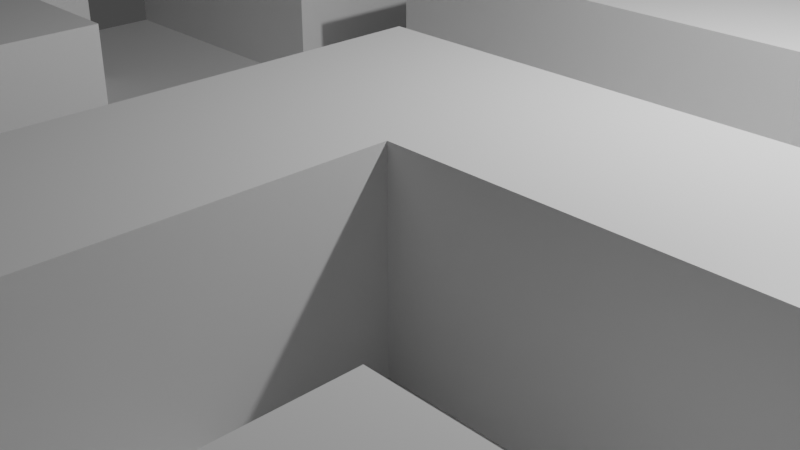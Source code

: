 # Source: tile.blend  (saved by Blender 2.91.10; exported with 4.5.12 LTS)
import bpy
from mathutils import Matrix  # noqa: F401  (used for matrix-valued properties, if any)

bpy.ops.wm.read_factory_settings(use_empty=True)
scene = bpy.context.scene
scene.name = 'Scene'

# ---- collections
col_collection = bpy.data.collections.new('Collection'); scene.collection.children.link(col_collection)

# ---- materials (node trees are filled in below, after node groups)
mat_material = bpy.data.materials.new('Material')
mat_material.alpha_threshold = 0.0
mat_material.use_transparent_shadow = False
mat_material.line_color = (0.0, 0.0, 0.0, 1.0)

# ---- material node trees
mat_material.use_nodes = True; mat_material.node_tree.nodes.clear()
_N = mat_material.node_tree.nodes; _L = mat_material.node_tree.links
n0 = _N.new('ShaderNodeOutputMaterial'); n0.name = 'Material Output'; n0.location = (300, 300)
n1 = _N.new('ShaderNodeBsdfPrincipled'); n1.name = 'Principled BSDF'; n1.location = (10, 300)
n1.distribution = 'GGX'
n1.subsurface_method = 'BURLEY'
n1.inputs[2].default_value = 0.4
n1.inputs[3].default_value = 1.45
n1.inputs[27].default_value = (0.0, 0.0, 0.0, 1.0)
n1.inputs[28].default_value = 1.0
_L.new(n1.outputs[0], n0.inputs[0])
n0.is_active_output = True

# ---- world
world_world = bpy.data.worlds.new('World'); scene.world = world_world
world_world.use_nodes = True; world_world.node_tree.nodes.clear()
_N = world_world.node_tree.nodes; _L = world_world.node_tree.links
n0 = _N.new('ShaderNodeOutputWorld'); n0.name = 'World Output'; n0.location = (300, 300)
n1 = _N.new('ShaderNodeBackground'); n1.name = 'Background'; n1.location = (10, 300)
n1.inputs[0].default_value = (0.05088, 0.05088, 0.05088, 1.0)
_L.new(n1.outputs[0], n0.inputs[0])
n0.is_active_output = True
world_world.color = (0.05088, 0.05088, 0.05088)
world_world.use_sun_shadow = False
world_world.sun_shadow_jitter_overblur = 0.0

# ---- cameras
cam_camera = bpy.data.cameras.new('Camera')
cam_camera.clip_end = 100.0
cam_camera.ortho_scale = 7.314

# ---- lights
light_light = bpy.data.lights.new('Light', 'POINT')
light_light.transmission_factor = 0.0
light_light.energy = 1000.0
light_light.shadow_soft_size = 0.1
light_light.shadow_maximum_resolution = 0.006
light_light.use_absolute_resolution = True

# ---- meshes
me_plane_002 = bpy.data.meshes.new('Plane.002')
me_plane_002.from_pydata([(-1.0, -1.0, 0.0), (1.0, -1.0, 0.0), (-1.0, 1.0, 0.0), (1.0, 1.0, 0.0), (-1.0, 0.75, 0.0), (-1.0, 0.5, 0.0), (-1.0, 0.25, 0.0), (-1.0, 0.0, 0.0), (-1.0, -0.25, 0.0), (-1.0, -0.5, 0.0), (-1.0, -0.75, 0.0), (-0.75, -1.0, 0.0), (-0.5, -1.0, 0.0), (-0.25, -1.0, 0.0), (0.0, -1.0, 0.0), (0.25, -1.0, 0.0), (0.5, -1.0, 0.0), (0.75, -1.0, 0.0), (1.0, -0.75, 0.0), (1.0, -0.5, 0.0), (1.0, -0.25, 0.0), (1.0, 0.0, 0.0), (1.0, 0.25, 0.0), (1.0, 0.5, 0.0), (1.0, 0.75, 0.0), (0.75, 1.0, 0.0), (0.5, 1.0, 0.0), (0.25, 1.0, 0.0), (0.0, 1.0, 0.0), (-0.25, 1.0, 0.0), (-0.5, 1.0, 0.0), (-0.75, 1.0, 0.0), (-0.75, -0.75, 0.0), (-0.75, -0.5, 0.0), (-0.75, -0.25, 0.0), (-0.75, 0.0, 0.0), (-0.75, 0.25, 0.0), (-0.75, 0.5, 0.0), (-0.75, 0.75, 0.0), (-0.5, -0.75, 0.0), (-0.5, -0.5, 0.0), (-0.5, -0.25, 0.0), (-0.5, 0.0, 0.0), (-0.5, 0.25, 0.0), (-0.5, 0.5, 0.0), (-0.5, 0.75, 0.0), (-0.25, -0.75, 0.0), (-0.25, -0.5, 0.0), (-0.25, -0.25, 0.0), (-0.25, 0.0, 0.0), (-0.25, 0.25, 0.0), (-0.25, 0.5, 0.0), (-0.25, 0.75, 0.0), (0.0, -0.75, 0.0), (0.0, -0.5, 0.0), (0.0, -0.25, 0.0), (0.0, 0.0, 0.0), (0.0, 0.25, 0.0), (0.0, 0.5, 0.0), (0.0, 0.75, 0.0), (0.25, -0.75, 0.0), (0.25, -0.5, 0.0), (0.25, -0.25, 0.0), (0.25, 0.0, 0.0), (0.25, 0.25, 0.0), (0.25, 0.5, 0.0), (0.25, 0.75, 0.0), (0.5, -0.75, 0.0), (0.5, -0.5, 0.0), (0.5, -0.25, 0.0), (0.5, 0.0, 0.0), (0.5, 0.25, 0.0), (0.5, 0.5, 0.0), (0.5, 0.75, 0.0), (0.75, -0.5, 0.0), (0.75, -0.25, 0.0), (0.75, 0.0, 0.0), (0.75, 0.25, 0.0), (0.75, 0.5, 0.0), (0.75, 0.75, 0.0), (-1.0, -0.875, 0.0), (0.875, -1.0, 0.0), (1.0, 0.875, 0.0), (-0.875, 1.0, 0.0), (-1.0, 0.875, 0.0), (-1.0, 0.625, 0.0), (-1.0, 0.375, 0.0), (-1.0, 0.125, 0.0), (-1.0, -0.125, 0.0), (-1.0, -0.375, 0.0), (-1.0, -0.625, 0.0), (-0.875, -1.0, 0.0), (-0.625, -1.0, 0.0), (-0.375, -1.0, 0.0), (-0.125, -1.0, 0.0), (0.125, -1.0, 0.0), (0.375, -1.0, 0.0), (0.625, -1.0, 0.0), (1.0, -0.875, 0.0), (1.0, -0.625, 0.0), (1.0, -0.375, 0.0), (1.0, -0.125, 0.0), (1.0, 0.125, 0.0), (1.0, 0.375, 0.0), (1.0, 0.625, 0.0), (0.875, 1.0, 0.0), (0.625, 1.0, 0.0), (0.375, 1.0, 0.0), (0.125, 1.0, 0.0), (-0.125, 1.0, 0.0), (-0.375, 1.0, 0.0), (-0.625, 1.0, 0.0), (-0.75, 0.875, 0.0), (-0.75, -0.625, 0.0), (-0.75, -0.125, 0.0), (-0.75, 0.125, 0.0), (-0.75, 0.625, 0.0), (-0.5, 0.875, 0.0), (-0.5, -0.625, 0.0), (-0.5, -0.125, 0.0), (-0.5, 0.125, 0.0), (-0.5, 0.375, 0.0), (-0.5, 0.625, 0.0), (-0.25, 0.875, 0.0), (-0.25, -0.875, 0.0), (-0.25, -0.625, 0.0), (-0.25, -0.375, 0.0), (-0.25, -0.125, 0.0), (-0.25, 0.125, 0.0), (-0.25, 0.375, 0.0), (-0.25, 0.625, 0.0), (0.0, 0.875, 0.0), (0.0, -0.875, 0.0), (0.0, -0.625, 0.0), (0.0, -0.375, 0.0), (0.0, -0.125, 0.0), (0.0, 0.125, 0.0), (0.0, 0.625, 0.0), (0.25, 0.875, 0.0), (0.25, -0.875, 0.0), (0.25, -0.625, 0.0), (0.25, -0.375, 0.0), (0.25, 0.125, 0.0), (0.25, 0.625, 0.0), (0.5, -0.875, 0.0), (0.5, -0.625, 0.0), (0.5, -0.375, 0.0), (0.5, 0.125, 0.0), (0.5, 0.375, 0.0), (0.5, 0.625, 0.0), (0.75, 0.875, 0.0), (0.75, -0.375, 0.0), (0.75, 0.125, 0.0), (0.75, 0.625, 0.0), (-0.875, -0.75, 0.0), (-0.875, -0.5, 0.0), (-0.875, 0.0, 0.0), (-0.875, 0.25, 0.0), (-0.875, 0.5, 0.0), (-0.875, 0.75, 0.0), (-0.625, -0.75, 0.0), (-0.625, -0.5, 0.0), (-0.625, -0.25, 0.0), (-0.625, 0.0, 0.0), (-0.625, 0.25, 0.0), (-0.375, -0.75, 0.0), (-0.375, -0.5, 0.0), (-0.375, -0.25, 0.0), (-0.375, 0.0, 0.0), (-0.375, 0.25, 0.0), (-0.375, 0.5, 0.0), (-0.375, 0.75, 0.0), (-0.125, -0.75, 0.0), (-0.125, -0.5, 0.0), (-0.125, -0.25, 0.0), (-0.125, 0.0, 0.0), (-0.125, 0.25, 0.0), (0.125, -0.75, 0.0), (0.125, 0.0, 0.0), (0.125, 0.25, 0.0), (0.125, 0.5, 0.0), (0.125, 0.75, 0.0), (0.375, -0.75, 0.0), (0.375, -0.5, 0.0), (0.375, -0.25, 0.0), (0.375, 0.0, 0.0), (0.375, 0.25, 0.0), (0.375, 0.5, 0.0), (0.375, 0.75, 0.0), (0.625, -0.5, 0.0), (0.625, -0.25, 0.0), (0.625, 0.0, 0.0), (0.625, 0.25, 0.0), (0.625, 0.5, 0.0), (0.625, 0.75, 0.0), (0.875, -0.5, 0.0), (0.875, -0.25, 0.0), (0.875, 0.0, 0.0), (0.875, 0.25, 0.0), (0.875, 0.5, 0.0), (0.875, 0.75, 0.0), (0.875, 0.625, 0.0), (0.875, 0.125, 0.0), (0.875, -0.375, 0.0), (0.625, 0.625, 0.0), (0.625, 0.375, 0.0), (0.625, 0.125, 0.0), (0.625, -0.375, 0.0), (0.375, 0.625, 0.0), (0.375, 0.375, 0.0), (0.375, 0.125, 0.0), (0.375, -0.375, 0.0), (0.375, -0.625, 0.0), (0.375, -0.875, 0.0), (0.125, 0.625, 0.0), (0.125, 0.125, 0.0), (0.125, -0.875, 0.0), (-0.125, 0.125, 0.0), (-0.125, -0.125, 0.0), (-0.125, -0.375, 0.0), (-0.125, -0.625, 0.0), (-0.125, -0.875, 0.0), (-0.375, 0.625, 0.0), (-0.375, 0.375, 0.0), (-0.375, 0.125, 0.0), (-0.375, -0.125, 0.0), (-0.375, -0.625, 0.0), (-0.625, 0.125, 0.0), (-0.625, -0.125, 0.0), (-0.625, -0.625, 0.0), (-0.875, 0.625, 0.0), (-0.875, 0.125, 0.0), (-0.875, -0.625, 0.0), (0.125, 0.875, 0.0), (-0.375, 0.875, 0.0), (-0.875, 0.875, 0.0), (0.875, 0.875, 0.0), (0.6839, 0.4343, -0.5387), (0.675, 0.5229, -0.5263), (0.6882, 0.5603, -0.535), (0.5475, 0.3551, -0.4311), (-1.0, -0.875, 0.25), (-1.0, -1.0, 0.25), (0.875, -1.0, 0.25), (1.0, -1.0, 0.25), (-1.0, 0.375, 0.25), (-1.0, 0.25, 0.25), (-1.0, -0.125, 0.25), (-1.0, -0.25, 0.25), (-1.0, -0.375, 0.25), (-1.0, -0.5, 0.25), (-0.875, -1.0, 0.25), (-0.75, -1.0, 0.25), (-0.625, -1.0, 0.25), (-0.5, -1.0, 0.25), (-0.375, -1.0, 0.25), (-0.25, -1.0, 0.25), (0.625, -1.0, 0.25), (0.75, -1.0, 0.25), (1.0, -0.875, 0.25), (1.0, -0.75, 0.25), (1.0, -0.625, 0.25), (1.0, -0.5, 0.25), (1.0, -0.125, 0.25), (1.0, 0.0, 0.25), (1.0, 0.375, 0.25), (1.0, 0.5, 0.25), (0.625, 1.0, 0.25), (0.5, 1.0, 0.25), (0.375, 1.0, 0.25), (0.25, 1.0, 0.25), (-0.125, 1.0, 0.25), (-0.25, 1.0, 0.25), (-0.625, 1.0, 0.25), (-0.75, 1.0, 0.25), (-0.75, 0.875, 0.25), (-0.75, -0.875, 0.25), (-0.75, -0.75, 0.25), (-0.75, -0.375, 0.25), (-0.75, -0.25, 0.25), (-0.75, -0.125, 0.25), (-0.75, 0.0, 0.25), (-0.75, 0.375, 0.25), (-0.75, 0.5, 0.25), (-0.75, 0.625, 0.25), (-0.75, 0.75, 0.25), (-0.5, 0.875, 0.25), (-0.5, 1.0, 0.25), (-0.5, -0.875, 0.25), (-0.5, -0.75, 0.25), (-0.5, -0.375, 0.25), (-0.5, -0.25, 0.25), (-0.5, 0.375, 0.25), (-0.5, 0.5, 0.25), (-0.5, 0.625, 0.25), (-0.5, 0.75, 0.25), (-0.25, 0.875, 0.25), (-0.25, -0.875, 0.25), (-0.25, -0.75, 0.25), (-0.25, -0.375, 0.25), (-0.25, -0.25, 0.25), (-0.25, 0.375, 0.25), (-0.25, 0.5, 0.25), (-0.25, 0.625, 0.25), (-0.25, 0.75, 0.25), (0.0, 0.875, 0.25), (0.0, 1.0, 0.25), (0.0, -0.625, 0.25), (0.0, -0.5, 0.25), (0.0, -0.375, 0.25), (0.0, -0.25, 0.25), (0.0, -0.125, 0.25), (0.0, 0.0, 0.25), (0.0, 0.375, 0.25), (0.0, 0.5, 0.25), (0.0, 0.625, 0.25), (0.0, 0.75, 0.25), (0.25, 0.875, 0.25), (0.25, -0.625, 0.25), (0.25, -0.5, 0.25), (0.25, -0.375, 0.25), (0.25, -0.25, 0.25), (0.25, -0.125, 0.25), (0.25, 0.0, 0.25), (0.25, 0.375, 0.25), (0.25, 0.5, 0.25), (0.5, 0.875, 0.25), (0.5, -0.875, 0.25), (0.5, -0.75, 0.25), (0.5, -0.625, 0.25), (0.5, -0.5, 0.25), (0.5, -0.125, 0.25), (0.5, 0.0, 0.25), (0.75, 0.875, 0.25), (0.75, 1.0, 0.25), (0.75, -0.875, 0.25), (0.75, -0.75, 0.25), (0.75, -0.625, 0.25), (0.75, -0.5, 0.25), (0.75, -0.125, 0.25), (0.75, 0.0, 0.25), (0.75, 0.375, 0.25), (0.75, 0.5, 0.25), (-0.875, -0.75, 0.25), (-1.0, -0.75, 0.25), (-0.875, -0.5, 0.25), (-0.875, -0.25, 0.25), (-0.875, 0.0, 0.25), (-1.0, 0.0, 0.25), (-0.875, 0.25, 0.25), (-0.875, 0.5, 0.25), (-1.0, 0.5, 0.25), (-0.625, -0.75, 0.25), (-0.625, -0.5, 0.25), (-0.75, -0.5, 0.25), (-0.625, -0.25, 0.25), (-0.625, 0.25, 0.25), (-0.75, 0.25, 0.25), (-0.625, 0.5, 0.25), (-0.625, 0.75, 0.25), (-0.375, -0.75, 0.25), (-0.375, -0.5, 0.25), (-0.5, -0.5, 0.25), (-0.375, -0.25, 0.25), (-0.125, 0.25, 0.25), (-0.25, 0.25, 0.25), (-0.125, 0.5, 0.25), (-0.125, 0.75, 0.25), (0.125, -0.75, 0.25), (0.0, -0.75, 0.25), (0.125, -0.5, 0.25), (0.125, -0.25, 0.25), (0.125, 0.0, 0.25), (0.125, 0.25, 0.25), (0.0, 0.25, 0.25), (0.125, 0.5, 0.25), (0.375, -0.25, 0.25), (0.375, 0.0, 0.25), (0.375, 0.25, 0.25), (0.25, 0.25, 0.25), (0.375, 0.5, 0.25), (0.375, 0.75, 0.25), (0.25, 0.75, 0.25), (0.625, -0.75, 0.25), (0.625, -0.5, 0.25), (0.625, -0.25, 0.25), (0.5, -0.25, 0.25), (0.625, 0.0, 0.25), (0.625, 0.75, 0.25), (0.5, 0.75, 0.25), (0.875, -0.75, 0.25), (0.875, -0.5, 0.25), (0.875, -0.25, 0.25), (0.75, -0.25, 0.25), (0.875, 0.0, 0.25), (0.875, 0.25, 0.25), (0.75, 0.25, 0.25), (0.875, 0.5, 0.25), (0.5, -1.0, 0.25), (1.0, -0.25, 0.25), (1.0, 0.25, 0.25), (-0.5, 0.25, 0.25), (-0.25, -0.5, 0.25), (0.25, -0.75, 0.25), (0.75, 0.75, 0.25), (0.625, 0.25, 0.25), (0.625, 0.5, 0.25), (0.875, 0.375, 0.25), (0.875, -0.125, 0.25), (0.875, -0.625, 0.25), (0.875, -0.875, 0.25), (0.625, 0.375, 0.25), (0.625, -0.125, 0.25), (0.625, -0.625, 0.25), (0.625, -0.875, 0.25), (0.375, 0.375, 0.25), (0.375, -0.125, 0.25), (0.125, 0.375, 0.25), (0.125, -0.125, 0.25), (0.125, -0.375, 0.25), (0.125, -0.625, 0.25), (-0.125, 0.625, 0.25), (-0.125, 0.375, 0.25), (-0.375, -0.375, 0.25), (-0.375, -0.875, 0.25), (-0.625, 0.625, 0.25), (-0.625, 0.375, 0.25), (-0.625, -0.375, 0.25), (-0.625, -0.875, 0.25), (-0.875, 0.375, 0.25), (-0.875, -0.125, 0.25), (-0.875, -0.375, 0.25), (-0.875, -0.875, 0.25), (0.625, 0.875, 0.25), (0.375, 0.875, 0.25), (-0.125, 0.875, 0.25), (-0.625, 0.875, 0.25)], [], [(236, 82, 3, 105), (235, 112, 31, 83), (112, 38, 285, 275), (234, 123, 29, 110), (67, 144, 327, 328), (233, 138, 27, 108), (101, 21, 264, 263), (192, 77, 396, 405), (30, 111, 273, 287), (232, 113, 33, 155), (76, 191, 387, 340), (99, 19, 262, 261), (231, 115, 36, 157), (190, 75, 393, 385), (230, 116, 38, 159), (28, 109, 271, 306), (229, 118, 40, 161), (79, 150, 333, 404), (228, 119, 42, 163), (227, 120, 43, 164), (180, 58, 314, 375), (98, 18, 260, 259), (74, 189, 384, 338), (226, 125, 47, 166), (57, 179, 373, 374), (225, 127, 49, 168), (224, 128, 50, 169), (223, 129, 51, 170), (222, 130, 52, 171), (221, 132, 53, 172), (220, 133, 54, 173), (219, 134, 55, 174), (218, 135, 56, 175), (217, 136, 57, 176), (97, 17, 258, 257), (26, 107, 269, 268), (216, 139, 60, 177), (178, 56, 312, 372), (188, 73, 389, 381), (25, 106, 267, 334), (215, 142, 64, 179), (141, 62, 321, 320), (214, 143, 66, 181), (213, 144, 67, 182), (212, 145, 68, 183), (211, 146, 69, 184), (140, 61, 319, 318), (210, 147, 71, 186), (209, 148, 72, 187), (208, 149, 73, 188), (53, 177, 368, 369), (93, 13, 256, 255), (207, 151, 75, 190), (70, 185, 377, 332), (206, 152, 77, 192), (22, 103, 265, 400), (204, 153, 79, 194), (27, 138, 317, 270), (205, 192, 405, 411), (203, 100, 20, 196), (145, 67, 328, 329), (202, 102, 22, 198), (92, 12, 254, 253), (201, 104, 24, 200), (153, 201, 200, 79), (78, 199, 201, 153), (199, 23, 104, 201), (184, 69, 386, 376), (137, 59, 316, 315), (193, 205, 411, 406), (152, 202, 198, 77), (76, 197, 202, 152), (197, 21, 102, 202), (144, 16, 398, 327), (91, 11, 252, 251), (20, 101, 263, 399), (151, 203, 196, 75), (74, 195, 203, 151), (195, 19, 100, 203), (50, 176, 364, 365), (89, 9, 250, 249), (18, 99, 261, 260), (56, 135, 311, 312), (88, 8, 248, 247), (65, 180, 375, 325), (149, 204, 194, 73), (72, 193, 204, 149), (193, 78, 153, 204), (148, 205, 193, 72), (71, 192, 205, 148), (1, 98, 259, 244), (147, 206, 192, 71), (70, 191, 206, 147), (191, 76, 152, 206), (55, 134, 309, 310), (179, 64, 379, 373), (16, 97, 257, 398), (146, 207, 190, 69), (68, 189, 207, 146), (189, 74, 151, 207), (54, 133, 307, 308), (86, 6, 246, 245), (63, 178, 372, 323), (61, 141, 320, 319), (131, 28, 306, 305), (60, 140, 318, 403), (143, 208, 188, 66), (65, 187, 208, 143), (187, 72, 149, 208), (52, 130, 303, 304), (177, 60, 403, 368), (186, 71, 148, 209), (142, 210, 186, 64), (63, 185, 210, 142), (185, 70, 147, 210), (12, 93, 255, 254), (51, 129, 301, 302), (138, 66, 382, 317), (141, 211, 184, 62), (61, 183, 211, 141), (183, 68, 146, 211), (140, 212, 183, 61), (60, 182, 212, 140), (182, 67, 145, 212), (139, 213, 182, 60), (15, 96, 213, 139), (96, 16, 144, 213), (137, 214, 181, 59), (58, 180, 214, 137), (180, 65, 143, 214), (11, 92, 253, 252), (58, 137, 315, 314), (167, 41, 291, 363), (136, 215, 179, 57), (56, 178, 215, 136), (178, 63, 142, 215), (81, 1, 244, 243), (0, 91, 251, 242), (40, 166, 361, 362), (80, 0, 242, 241), (176, 57, 374, 364), (126, 48, 300, 299), (165, 39, 289, 360), (8, 89, 249, 248), (135, 55, 310, 311), (132, 216, 177, 53), (14, 95, 216, 132), (95, 15, 139, 216), (7, 88, 247, 348), (124, 46, 298, 297), (134, 54, 308, 309), (29, 123, 296, 272), (133, 53, 369, 307), (36, 164, 356, 357), (128, 217, 176, 50), (49, 175, 217, 128), (175, 56, 136, 217), (127, 218, 175, 49), (48, 174, 218, 127), (174, 55, 135, 218), (126, 219, 174, 48), (47, 173, 219, 126), (173, 54, 134, 219), (125, 220, 173, 47), (46, 172, 220, 125), (172, 53, 133, 220), (124, 221, 172, 46), (13, 94, 221, 124), (94, 14, 132, 221), (122, 222, 171, 45), (44, 170, 222, 122), (170, 51, 130, 222), (121, 223, 170, 44), (43, 169, 223, 121), (169, 50, 129, 223), (120, 224, 169, 43), (42, 168, 224, 120), (168, 49, 128, 224), (119, 225, 168, 42), (41, 167, 225, 119), (167, 48, 127, 225), (5, 86, 245, 351), (122, 45, 295, 294), (121, 44, 293, 292), (118, 226, 166, 40), (39, 165, 226, 118), (165, 46, 125, 226), (59, 131, 305, 316), (162, 34, 279, 355), (130, 51, 302, 303), (33, 161, 353, 354), (129, 50, 365, 301), (160, 32, 277, 352), (48, 167, 363, 300), (17, 81, 243, 258), (158, 5, 351, 350), (115, 227, 164, 36), (35, 163, 227, 115), (163, 42, 120, 227), (114, 228, 163, 35), (34, 162, 228, 114), (162, 41, 119, 228), (166, 47, 402, 361), (10, 80, 241, 344), (47, 126, 299, 402), (113, 229, 161, 33), (32, 160, 229, 113), (160, 39, 118, 229), (6, 157, 349, 246), (186, 209, 415, 378), (46, 165, 360, 298), (85, 230, 159, 4), (5, 158, 230, 85), (158, 37, 116, 230), (117, 30, 287, 286), (156, 7, 348, 347), (209, 187, 380, 415), (87, 231, 157, 6), (7, 156, 231, 87), (156, 35, 115, 231), (199, 78, 342, 397), (38, 116, 284, 285), (13, 124, 297, 256), (77, 198, 395, 396), (123, 52, 304, 296), (9, 155, 345, 250), (90, 232, 155, 9), (10, 154, 232, 90), (154, 32, 113, 232), (164, 43, 401, 356), (197, 76, 340, 394), (44, 122, 294, 293), (154, 10, 344, 343), (75, 196, 392, 393), (114, 35, 281, 280), (43, 121, 292, 401), (41, 162, 355, 291), (195, 74, 338, 391), (131, 233, 108, 28), (59, 181, 233, 131), (181, 66, 138, 233), (161, 40, 362, 353), (39, 160, 352, 289), (73, 194, 388, 389), (117, 234, 110, 30), (45, 171, 234, 117), (171, 52, 123, 234), (31, 112, 275, 274), (37, 158, 350, 283), (111, 31, 274, 273), (84, 235, 83, 2), (4, 159, 235, 84), (159, 38, 112, 235), (150, 236, 105, 25), (79, 200, 236, 150), (200, 24, 82, 236), (436, 286, 287, 273), (435, 305, 306, 271), (434, 326, 268, 269), (433, 333, 334, 267), (432, 276, 277, 343), (431, 278, 279, 346), (430, 280, 281, 347), (429, 282, 283, 350), (428, 288, 289, 352), (427, 290, 291, 355), (426, 292, 293, 358), (425, 294, 295, 359), (424, 297, 298, 360), (423, 299, 300, 363), (422, 313, 314, 366), (421, 315, 316, 367), (420, 318, 319, 370), (419, 320, 321, 371), (418, 322, 323, 372), (417, 324, 325, 375), (416, 331, 332, 377), (414, 335, 336, 383), (413, 337, 338, 384), (412, 339, 340, 387), (411, 341, 342, 406), (410, 259, 260, 390), (409, 261, 262, 391), (408, 263, 264, 394), (407, 265, 266, 397), (341, 407, 397, 342), (396, 395, 407, 341), (395, 400, 265, 407), (339, 408, 394, 340), (393, 392, 408, 339), (392, 399, 263, 408), (337, 409, 391, 338), (336, 390, 409, 337), (390, 260, 261, 409), (335, 410, 390, 336), (258, 243, 410, 335), (243, 244, 259, 410), (405, 396, 341, 411), (331, 412, 387, 332), (386, 385, 412, 331), (385, 393, 339, 412), (329, 413, 384, 330), (328, 383, 413, 329), (383, 336, 337, 413), (327, 414, 383, 328), (398, 257, 414, 327), (257, 258, 335, 414), (324, 415, 380, 325), (379, 378, 415, 324), (322, 416, 377, 323), (321, 376, 416, 322), (376, 386, 331, 416), (313, 417, 375, 314), (374, 373, 417, 313), (373, 379, 324, 417), (311, 418, 372, 312), (310, 371, 418, 311), (371, 321, 322, 418), (309, 419, 371, 310), (308, 370, 419, 309), (370, 319, 320, 419), (307, 420, 370, 308), (369, 368, 420, 307), (368, 403, 318, 420), (303, 421, 367, 304), (302, 366, 421, 303), (366, 314, 315, 421), (301, 422, 366, 302), (365, 364, 422, 301), (364, 374, 313, 422), (290, 423, 363, 291), (362, 361, 423, 290), (361, 402, 299, 423), (288, 424, 360, 289), (254, 255, 424, 288), (255, 256, 297, 424), (284, 425, 359, 285), (283, 358, 425, 284), (358, 293, 294, 425), (282, 426, 358, 283), (357, 356, 426, 282), (356, 401, 292, 426), (278, 427, 355, 279), (354, 353, 427, 278), (353, 362, 290, 427), (276, 428, 352, 277), (252, 253, 428, 276), (253, 254, 288, 428), (245, 429, 350, 351), (246, 349, 429, 245), (349, 357, 282, 429), (247, 430, 347, 348), (248, 346, 430, 247), (346, 279, 280, 430), (249, 431, 346, 248), (250, 345, 431, 249), (345, 354, 278, 431), (241, 432, 343, 344), (242, 251, 432, 241), (251, 252, 276, 432), (326, 433, 267, 268), (389, 388, 433, 326), (388, 404, 333, 433), (317, 434, 269, 270), (382, 381, 434, 317), (381, 389, 326, 434), (296, 435, 271, 272), (304, 367, 435, 296), (367, 316, 305, 435), (275, 436, 273, 274), (285, 359, 436, 275), (359, 295, 286, 436), (78, 193, 406, 342), (62, 184, 376, 321), (68, 145, 329, 330), (194, 79, 404, 388), (103, 23, 266, 265), (185, 63, 323, 377), (64, 186, 378, 379), (19, 195, 391, 262), (187, 65, 325, 380), (34, 114, 280, 279), (196, 20, 399, 392), (106, 26, 268, 267), (66, 188, 381, 382), (32, 154, 343, 277), (21, 197, 394, 264), (107, 27, 270, 269), (155, 33, 354, 345), (198, 22, 400, 395), (189, 68, 330, 384), (150, 25, 334, 333), (116, 37, 283, 284), (23, 199, 397, 266), (109, 29, 272, 271), (69, 190, 385, 386), (35, 156, 347, 281), (45, 117, 286, 295), (191, 70, 332, 387), (157, 36, 357, 349)])
_uv = me_plane_002.uv_layers.new(name='UVMap')
_uv.uv.foreach_set('vector', [0.9375, 0.9375, 1.0, 0.9375, 1.0, 1.0, 0.9375, 1.0, 0.0625, 0.9375, 0.125, 0.9375, 0.125, 1.0, 0.0625, 1.0, 0.125, 0.9375, 0.125, 0.875, 0.125, 0.875, 0.125, 0.9375, 0.3125, 0.9375, 0.375, 0.9375, 0.375, 1.0, 0.3125, 1.0, 0.75, 0.125, 0.75, 0.0625, 0.75, 0.0625, 0.75, 0.125, 0.5625, 0.9375, 0.625, 0.9375, 0.625, 1.0, 0.5625, 1.0, 0.0, 0.0, 0.0, 0.0, 0.0, 0.0, 0.0, 0.0, 0.8125, 0.625, 0.875, 0.625, 0.875, 0.625, 0.8125, 0.625, 0.0, 0.0, 0.0, 0.0, 0.0, 0.0, 0.0, 0.0, 0.0625, 0.1875, 0.125, 0.1875, 0.125, 0.25, 0.0625, 0.25, 0.875, 0.5, 0.8125, 0.5, 0.8125, 0.5, 0.875, 0.5, 0.0, 0.0, 0.0, 0.0, 0.0, 0.0, 0.0, 0.0, 0.0625, 0.5625, 0.125, 0.5625, 0.125, 0.625, 0.0625, 0.625, 0.8125, 0.375, 0.875, 0.375, 0.875, 0.375, 0.8125, 0.375, 0.0625, 0.8125, 0.125, 0.8125, 0.125, 0.875, 0.0625, 0.875, 0.0, 0.0, 0.0, 0.0, 0.0, 0.0, 0.0, 0.0, 0.1875, 0.1875, 0.25, 0.1875, 0.25, 0.25, 0.1875, 0.25, 0.875, 0.875, 0.875, 0.9375, 0.875, 0.9375, 0.875, 0.875, 0.1875, 0.4375, 0.25, 0.4375, 0.25, 0.5, 0.1875, 0.5, 0.1875, 0.5625, 0.25, 0.5625, 0.25, 0.625, 0.1875, 0.625, 0.5625, 0.75, 0.5, 0.75, 0.5, 0.75, 0.5625, 0.75, 0.0, 0.0, 0.0, 0.0, 0.0, 0.0, 0.0, 0.0, 0.875, 0.25, 0.8125, 0.25, 0.8125, 0.25, 0.875, 0.25, 0.3125, 0.1875, 0.375, 0.1875, 0.375, 0.25, 0.3125, 0.25, 0.5, 0.625, 0.5625, 0.625, 0.5625, 0.625, 0.5, 0.625, 0.3125, 0.4375, 0.375, 0.4375, 0.375, 0.5, 0.3125, 0.5, 0.3125, 0.5625, 0.375, 0.5625, 0.375, 0.625, 0.3125, 0.625, 0.3125, 0.6875, 0.375, 0.6875, 0.375, 0.75, 0.3125, 0.75, 0.3125, 0.8125, 0.375, 0.8125, 0.375, 0.875, 0.3125, 0.875, 0.4375, 0.0625, 0.5, 0.0625, 0.5, 0.125, 0.4375, 0.125, 0.4375, 0.1875, 0.5, 0.1875, 0.5, 0.25, 0.4375, 0.25, 0.4375, 0.3125, 0.5, 0.3125, 0.5, 0.375, 0.4375, 0.375, 0.4375, 0.4375, 0.5, 0.4375, 0.5, 0.5, 0.4375, 0.5, 0.4375, 0.5625, 0.5, 0.5625, 0.5, 0.625, 0.4375, 0.625, 0.0, 0.0, 0.0, 0.0, 0.0, 0.0, 0.0, 0.0, 0.0, 0.0, 0.0, 0.0, 0.0, 0.0, 0.0, 0.0, 0.5625, 0.0625, 0.625, 0.0625, 0.625, 0.125, 0.5625, 0.125, 0.5625, 0.5, 0.5, 0.5, 0.5, 0.5, 0.5625, 0.5, 0.6875, 0.875, 0.75, 0.875, 0.75, 0.875, 0.6875, 0.875, 0.0, 0.0, 0.0, 0.0, 0.0, 0.0, 0.0, 0.0, 0.5625, 0.5625, 0.625, 0.5625, 0.625, 0.625, 0.5625, 0.625, 0.625, 0.3125, 0.625, 0.375, 0.625, 0.375, 0.625, 0.3125, 0.5625, 0.8125, 0.625, 0.8125, 0.625, 0.875, 0.5625, 0.875, 0.6875, 0.0625, 0.75, 0.0625, 0.75, 0.125, 0.6875, 0.125, 0.6875, 0.1875, 0.75, 0.1875, 0.75, 0.25, 0.6875, 0.25, 0.6875, 0.3125, 0.75, 0.3125, 0.75, 0.375, 0.6875, 0.375, 0.625, 0.1875, 0.625, 0.25, 0.625, 0.25, 0.625, 0.1875, 0.6875, 0.5625, 0.75, 0.5625, 0.75, 0.625, 0.6875, 0.625, 0.6875, 0.6875, 0.75, 0.6875, 0.75, 0.75, 0.6875, 0.75, 0.6875, 0.8125, 0.75, 0.8125, 0.75, 0.875, 0.6875, 0.875, 0.5, 0.125, 0.5625, 0.125, 0.5625, 0.125, 0.5, 0.125, 0.0, 0.0, 0.0, 0.0, 0.0, 0.0, 0.0, 0.0, 0.8125, 0.3125, 0.875, 0.3125, 0.875, 0.375, 0.8125, 0.375, 0.75, 0.5, 0.6875, 0.5, 0.6875, 0.5, 0.75, 0.5, 0.8125, 0.5625, 0.875, 0.5625, 0.875, 0.625, 0.8125, 0.625, 0.0, 0.0, 0.0, 0.0, 0.0, 0.0, 0.0, 0.0, 0.8125, 0.8125, 0.875, 0.8125, 0.875, 0.875, 0.8125, 0.875, 0.625, 1.0, 0.625, 0.9375, 0.625, 0.9375, 0.625, 1.0, 0.8125, 0.6875, 0.8125, 0.625, 0.8125, 0.625, 0.8125, 0.6875, 0.9375, 0.3125, 1.0, 0.3125, 1.0, 0.375, 0.9375, 0.375, 0.75, 0.1875, 0.75, 0.125, 0.75, 0.125, 0.75, 0.1875, 0.9375, 0.5625, 1.0, 0.5625, 1.0, 0.625, 0.9375, 0.625, 0.0, 0.0, 0.0, 0.0, 0.0, 0.0, 0.0, 0.0, 0.9375, 0.8125, 1.0, 0.8125, 1.0, 0.875, 0.9375, 0.875, 0.875, 0.8125, 0.9375, 0.8125, 0.9375, 0.875, 0.875, 0.875, 0.875, 0.75, 0.9375, 0.75, 0.9375, 0.8125, 0.875, 0.8125, 0.9375, 0.75, 1.0, 0.75, 1.0, 0.8125, 0.9375, 0.8125, 0.6875, 0.375, 0.75, 0.375, 0.75, 0.375, 0.6875, 0.375, 0.5, 0.8125, 0.5, 0.875, 0.5, 0.875, 0.5, 0.8125, 0.8125, 0.75, 0.8125, 0.6875, 0.8125, 0.6875, 0.8125, 0.75, 0.875, 0.5625, 0.9375, 0.5625, 0.9375, 0.625, 0.875, 0.625, 0.875, 0.5, 0.9375, 0.5, 0.9375, 0.5625, 0.875, 0.5625, 0.9375, 0.5, 1.0, 0.5, 1.0, 0.5625, 0.9375, 0.5625, 0.75, 0.0625, 0.75, 0.0, 0.75, 0.0, 0.75, 0.0625, 0.0, 0.0, 0.0, 0.0, 0.0, 0.0, 0.0, 0.0, 0.0, 0.0, 0.0, 0.0, 0.0, 0.0, 0.0, 0.0, 0.875, 0.3125, 0.9375, 0.3125, 0.9375, 0.375, 0.875, 0.375, 0.875, 0.25, 0.9375, 0.25, 0.9375, 0.3125, 0.875, 0.3125, 0.9375, 0.25, 1.0, 0.25, 1.0, 0.3125, 0.9375, 0.3125, 0.375, 0.625, 0.4375, 0.625, 0.4375, 0.625, 0.375, 0.625, 0.0, 0.0, 0.0, 0.0, 0.0, 0.0, 0.0, 0.0, 0.0, 0.0, 0.0, 0.0, 0.0, 0.0, 0.0, 0.0, 0.5, 0.5, 0.5, 0.4375, 0.5, 0.4375, 0.5, 0.5, 0.0, 0.0, 0.0, 0.0, 0.0, 0.0, 0.0, 0.0, 0.625, 0.75, 0.5625, 0.75, 0.5625, 0.75, 0.625, 0.75, 0.75, 0.8125, 0.8125, 0.8125, 0.8125, 0.875, 0.75, 0.875, 0.75, 0.75, 0.8125, 0.75, 0.8125, 0.8125, 0.75, 0.8125, 0.8125, 0.75, 0.875, 0.75, 0.875, 0.8125, 0.8125, 0.8125, 0.75, 0.6875, 0.8125, 0.6875, 0.8125, 0.75, 0.75, 0.75, 0.75, 0.625, 0.8125, 0.625, 0.8125, 0.6875, 0.75, 0.6875, 0.0, 0.0, 0.0, 0.0, 0.0, 0.0, 0.0, 0.0, 0.75, 0.5625, 0.8125, 0.5625, 0.8125, 0.625, 0.75, 0.625, 0.75, 0.5, 0.8125, 0.5, 0.8125, 0.5625, 0.75, 0.5625, 0.8125, 0.5, 0.875, 0.5, 0.875, 0.5625, 0.8125, 0.5625, 0.5, 0.375, 0.5, 0.3125, 0.5, 0.3125, 0.5, 0.375, 0.5625, 0.625, 0.625, 0.625, 0.625, 0.625, 0.5625, 0.625, 0.0, 0.0, 0.0, 0.0, 0.0, 0.0, 0.0, 0.0, 0.75, 0.3125, 0.8125, 0.3125, 0.8125, 0.375, 0.75, 0.375, 0.75, 0.25, 0.8125, 0.25, 0.8125, 0.3125, 0.75, 0.3125, 0.8125, 0.25, 0.875, 0.25, 0.875, 0.3125, 0.8125, 0.3125, 0.5, 0.25, 0.5, 0.1875, 0.5, 0.1875, 0.5, 0.25, 0.0, 0.0, 0.0, 0.0, 0.0, 0.0, 0.0, 0.0, 0.625, 0.5, 0.5625, 0.5, 0.5625, 0.5, 0.625, 0.5, 0.625, 0.25, 0.625, 0.3125, 0.625, 0.3125, 0.625, 0.25, 0.5, 0.9375, 0.5, 1.0, 0.5, 1.0, 0.5, 0.9375, 0.625, 0.125, 0.625, 0.1875, 0.625, 0.1875, 0.625, 0.125, 0.625, 0.8125, 0.6875, 0.8125, 0.6875, 0.875, 0.625, 0.875, 0.625, 0.75, 0.6875, 0.75, 0.6875, 0.8125, 0.625, 0.8125, 0.6875, 0.75, 0.75, 0.75, 0.75, 0.8125, 0.6875, 0.8125, 0.375, 0.875, 0.375, 0.8125, 0.375, 0.8125, 0.375, 0.875, 0.5625, 0.125, 0.625, 0.125, 0.625, 0.125, 0.5625, 0.125, 0.6875, 0.625, 0.75, 0.625, 0.75, 0.6875, 0.6875, 0.6875, 0.625, 0.5625, 0.6875, 0.5625, 0.6875, 0.625, 0.625, 0.625, 0.625, 0.5, 0.6875, 0.5, 0.6875, 0.5625, 0.625, 0.5625, 0.6875, 0.5, 0.75, 0.5, 0.75, 0.5625, 0.6875, 0.5625, 0.0, 0.0, 0.0, 0.0, 0.0, 0.0, 0.0, 0.0, 0.375, 0.75, 0.375, 0.6875, 0.375, 0.6875, 0.375, 0.75, 0.625, 0.9375, 0.625, 0.875, 0.625, 0.875, 0.625, 0.9375, 0.625, 0.3125, 0.6875, 0.3125, 0.6875, 0.375, 0.625, 0.375, 0.625, 0.25, 0.6875, 0.25, 0.6875, 0.3125, 0.625, 0.3125, 0.6875, 0.25, 0.75, 0.25, 0.75, 0.3125, 0.6875, 0.3125, 0.625, 0.1875, 0.6875, 0.1875, 0.6875, 0.25, 0.625, 0.25, 0.625, 0.125, 0.6875, 0.125, 0.6875, 0.1875, 0.625, 0.1875, 0.6875, 0.125, 0.75, 0.125, 0.75, 0.1875, 0.6875, 0.1875, 0.625, 0.0625, 0.6875, 0.0625, 0.6875, 0.125, 0.625, 0.125, 0.625, 0.0, 0.6875, 0.0, 0.6875, 0.0625, 0.625, 0.0625, 0.6875, 0.0, 0.75, 0.0, 0.75, 0.0625, 0.6875, 0.0625, 0.5, 0.8125, 0.5625, 0.8125, 0.5625, 0.875, 0.5, 0.875, 0.5, 0.75, 0.5625, 0.75, 0.5625, 0.8125, 0.5, 0.8125, 0.5625, 0.75, 0.625, 0.75, 0.625, 0.8125, 0.5625, 0.8125, 0.0, 0.0, 0.0, 0.0, 0.0, 0.0, 0.0, 0.0, 0.5, 0.75, 0.5, 0.8125, 0.5, 0.8125, 0.5, 0.75, 0.3125, 0.375, 0.25, 0.375, 0.25, 0.375, 0.3125, 0.375, 0.5, 0.5625, 0.5625, 0.5625, 0.5625, 0.625, 0.5, 0.625, 0.5, 0.5, 0.5625, 0.5, 0.5625, 0.5625, 0.5, 0.5625, 0.5625, 0.5, 0.625, 0.5, 0.625, 0.5625, 0.5625, 0.5625, 0.0, 0.0, 0.0, 0.0, 0.0, 0.0, 0.0, 0.0, 0.0, 0.0, 0.0, 0.0, 0.0, 0.0, 0.0, 0.0, 0.25, 0.25, 0.3125, 0.25, 0.3125, 0.25, 0.25, 0.25, 0.0, 0.0, 0.0, 0.0, 0.0, 0.0, 0.0, 0.0, 0.4375, 0.625, 0.5, 0.625, 0.5, 0.625, 0.4375, 0.625, 0.375, 0.3125, 0.375, 0.375, 0.375, 0.375, 0.375, 0.3125, 0.3125, 0.125, 0.25, 0.125, 0.25, 0.125, 0.3125, 0.125, 0.0, 0.0, 0.0, 0.0, 0.0, 0.0, 0.0, 0.0, 0.5, 0.4375, 0.5, 0.375, 0.5, 0.375, 0.5, 0.4375, 0.5, 0.0625, 0.5625, 0.0625, 0.5625, 0.125, 0.5, 0.125, 0.5, 0.0, 0.5625, 0.0, 0.5625, 0.0625, 0.5, 0.0625, 0.5625, 0.0, 0.625, 0.0, 0.625, 0.0625, 0.5625, 0.0625, 0.0, 0.0, 0.0, 0.0, 0.0, 0.0, 0.0, 0.0, 0.375, 0.0625, 0.375, 0.125, 0.375, 0.125, 0.375, 0.0625, 0.5, 0.3125, 0.5, 0.25, 0.5, 0.25, 0.5, 0.3125, 0.375, 1.0, 0.375, 0.9375, 0.375, 0.9375, 0.375, 1.0, 0.5, 0.1875, 0.5, 0.125, 0.5, 0.125, 0.5, 0.1875, 0.125, 0.625, 0.1875, 0.625, 0.1875, 0.625, 0.125, 0.625, 0.375, 0.5625, 0.4375, 0.5625, 0.4375, 0.625, 0.375, 0.625, 0.375, 0.5, 0.4375, 0.5, 0.4375, 0.5625, 0.375, 0.5625, 0.4375, 0.5, 0.5, 0.5, 0.5, 0.5625, 0.4375, 0.5625, 0.375, 0.4375, 0.4375, 0.4375, 0.4375, 0.5, 0.375, 0.5, 0.375, 0.375, 0.4375, 0.375, 0.4375, 0.4375, 0.375, 0.4375, 0.4375, 0.375, 0.5, 0.375, 0.5, 0.4375, 0.4375, 0.4375, 0.375, 0.3125, 0.4375, 0.3125, 0.4375, 0.375, 0.375, 0.375, 0.375, 0.25, 0.4375, 0.25, 0.4375, 0.3125, 0.375, 0.3125, 0.4375, 0.25, 0.5, 0.25, 0.5, 0.3125, 0.4375, 0.3125, 0.375, 0.1875, 0.4375, 0.1875, 0.4375, 0.25, 0.375, 0.25, 0.375, 0.125, 0.4375, 0.125, 0.4375, 0.1875, 0.375, 0.1875, 0.4375, 0.125, 0.5, 0.125, 0.5, 0.1875, 0.4375, 0.1875, 0.375, 0.0625, 0.4375, 0.0625, 0.4375, 0.125, 0.375, 0.125, 0.375, 0.0, 0.4375, 0.0, 0.4375, 0.0625, 0.375, 0.0625, 0.4375, 0.0, 0.5, 0.0, 0.5, 0.0625, 0.4375, 0.0625, 0.25, 0.8125, 0.3125, 0.8125, 0.3125, 0.875, 0.25, 0.875, 0.25, 0.75, 0.3125, 0.75, 0.3125, 0.8125, 0.25, 0.8125, 0.3125, 0.75, 0.375, 0.75, 0.375, 0.8125, 0.3125, 0.8125, 0.25, 0.6875, 0.3125, 0.6875, 0.3125, 0.75, 0.25, 0.75, 0.25, 0.625, 0.3125, 0.625, 0.3125, 0.6875, 0.25, 0.6875, 0.3125, 0.625, 0.375, 0.625, 0.375, 0.6875, 0.3125, 0.6875, 0.25, 0.5625, 0.3125, 0.5625, 0.3125, 0.625, 0.25, 0.625, 0.25, 0.5, 0.3125, 0.5, 0.3125, 0.5625, 0.25, 0.5625, 0.3125, 0.5, 0.375, 0.5, 0.375, 0.5625, 0.3125, 0.5625, 0.25, 0.4375, 0.3125, 0.4375, 0.3125, 0.5, 0.25, 0.5, 0.25, 0.375, 0.3125, 0.375, 0.3125, 0.4375, 0.25, 0.4375, 0.3125, 0.375, 0.375, 0.375, 0.375, 0.4375, 0.3125, 0.4375, 0.0, 0.0, 0.0, 0.0, 0.0, 0.0, 0.0, 0.0, 0.25, 0.8125, 0.25, 0.875, 0.25, 0.875, 0.25, 0.8125, 0.25, 0.6875, 0.25, 0.75, 0.25, 0.75, 0.25, 0.6875, 0.25, 0.1875, 0.3125, 0.1875, 0.3125, 0.25, 0.25, 0.25, 0.25, 0.125, 0.3125, 0.125, 0.3125, 0.1875, 0.25, 0.1875, 0.3125, 0.125, 0.375, 0.125, 0.375, 0.1875, 0.3125, 0.1875, 0.5, 0.875, 0.5, 0.9375, 0.5, 0.9375, 0.5, 0.875, 0.1875, 0.375, 0.125, 0.375, 0.125, 0.375, 0.1875, 0.375, 0.375, 0.8125, 0.375, 0.75, 0.375, 0.75, 0.375, 0.8125, 0.125, 0.25, 0.1875, 0.25, 0.1875, 0.25, 0.125, 0.25, 0.375, 0.6875, 0.375, 0.625, 0.375, 0.625, 0.375, 0.6875, 0.1875, 0.125, 0.125, 0.125, 0.125, 0.125, 0.1875, 0.125, 0.375, 0.375, 0.3125, 0.375, 0.3125, 0.375, 0.375, 0.375, 0.0, 0.0, 0.0, 0.0, 0.0, 0.0, 0.0, 0.0, 0.0625, 0.75, 0.0, 0.75, 0.0, 0.75, 0.0625, 0.75, 0.125, 0.5625, 0.1875, 0.5625, 0.1875, 0.625, 0.125, 0.625, 0.125, 0.5, 0.1875, 0.5, 0.1875, 0.5625, 0.125, 0.5625, 0.1875, 0.5, 0.25, 0.5, 0.25, 0.5625, 0.1875, 0.5625, 0.125, 0.4375, 0.1875, 0.4375, 0.1875, 0.5, 0.125, 0.5, 0.125, 0.375, 0.1875, 0.375, 0.1875, 0.4375, 0.125, 0.4375, 0.1875, 0.375, 0.25, 0.375, 0.25, 0.4375, 0.1875, 0.4375, 0.3125, 0.25, 0.375, 0.25, 0.375, 0.25, 0.3125, 0.25, 0.0, 0.0, 0.0, 0.0, 0.0, 0.0, 0.0, 0.0, 0.375, 0.25, 0.375, 0.3125, 0.375, 0.3125, 0.375, 0.25, 0.125, 0.1875, 0.1875, 0.1875, 0.1875, 0.25, 0.125, 0.25, 0.125, 0.125, 0.1875, 0.125, 0.1875, 0.1875, 0.125, 0.1875, 0.1875, 0.125, 0.25, 0.125, 0.25, 0.1875, 0.1875, 0.1875, 0.0, 0.625, 0.0625, 0.625, 0.0625, 0.625, 0.0, 0.625, 0.6875, 0.625, 0.6875, 0.6875, 0.6875, 0.6875, 0.6875, 0.625, 0.375, 0.125, 0.3125, 0.125, 0.3125, 0.125, 0.375, 0.125, 0.0, 0.8125, 0.0625, 0.8125, 0.0625, 0.875, 0.0, 0.875, 0.0, 0.75, 0.0625, 0.75, 0.0625, 0.8125, 0.0, 0.8125, 0.0625, 0.75, 0.125, 0.75, 0.125, 0.8125, 0.0625, 0.8125, 0.25, 0.9375, 0.25, 1.0, 0.25, 1.0, 0.25, 0.9375, 0.0625, 0.5, 0.0, 0.5, 0.0, 0.5, 0.0625, 0.5, 0.6875, 0.6875, 0.6875, 0.75, 0.6875, 0.75, 0.6875, 0.6875, 0.0, 0.5625, 0.0625, 0.5625, 0.0625, 0.625, 0.0, 0.625, 0.0, 0.5, 0.0625, 0.5, 0.0625, 0.5625, 0.0, 0.5625, 0.0625, 0.5, 0.125, 0.5, 0.125, 0.5625, 0.0625, 0.5625, 0.9375, 0.75, 0.875, 0.75, 0.875, 0.75, 0.9375, 0.75, 0.125, 0.875, 0.125, 0.8125, 0.125, 0.8125, 0.125, 0.875, 0.375, 0.0, 0.375, 0.0625, 0.375, 0.0625, 0.375, 0.0, 0.875, 0.625, 0.9375, 0.625, 0.9375, 0.625, 0.875, 0.625, 0.375, 0.9375, 0.375, 0.875, 0.375, 0.875, 0.375, 0.9375, 0.0, 0.25, 0.0625, 0.25, 0.0625, 0.25, 0.0, 0.25, 0.0, 0.1875, 0.0625, 0.1875, 0.0625, 0.25, 0.0, 0.25, 0.0, 0.125, 0.0625, 0.125, 0.0625, 0.1875, 0.0, 0.1875, 0.0625, 0.125, 0.125, 0.125, 0.125, 0.1875, 0.0625, 0.1875, 0.1875, 0.625, 0.25, 0.625, 0.25, 0.625, 0.1875, 0.625, 0.9375, 0.5, 0.875, 0.5, 0.875, 0.5, 0.9375, 0.5, 0.25, 0.75, 0.25, 0.8125, 0.25, 0.8125, 0.25, 0.75, 0.0625, 0.125, 0.0, 0.125, 0.0, 0.125, 0.0625, 0.125, 0.875, 0.375, 0.9375, 0.375, 0.9375, 0.375, 0.875, 0.375, 0.125, 0.4375, 0.125, 0.5, 0.125, 0.5, 0.125, 0.4375, 0.25, 0.625, 0.25, 0.6875, 0.25, 0.6875, 0.25, 0.625, 0.25, 0.375, 0.1875, 0.375, 0.1875, 0.375, 0.25, 0.375, 0.9375, 0.25, 0.875, 0.25, 0.875, 0.25, 0.9375, 0.25, 0.5, 0.9375, 0.5625, 0.9375, 0.5625, 1.0, 0.5, 1.0, 0.5, 0.875, 0.5625, 0.875, 0.5625, 0.9375, 0.5, 0.9375, 0.5625, 0.875, 0.625, 0.875, 0.625, 0.9375, 0.5625, 0.9375, 0.1875, 0.25, 0.25, 0.25, 0.25, 0.25, 0.1875, 0.25, 0.25, 0.125, 0.1875, 0.125, 0.1875, 0.125, 0.25, 0.125, 0.75, 0.875, 0.8125, 0.875, 0.8125, 0.875, 0.75, 0.875, 0.25, 0.9375, 0.3125, 0.9375, 0.3125, 1.0, 0.25, 1.0, 0.25, 0.875, 0.3125, 0.875, 0.3125, 0.9375, 0.25, 0.9375, 0.3125, 0.875, 0.375, 0.875, 0.375, 0.9375, 0.3125, 0.9375, 0.125, 1.0, 0.125, 0.9375, 0.125, 0.9375, 0.125, 1.0, 0.125, 0.75, 0.0625, 0.75, 0.0625, 0.75, 0.125, 0.75, 0.0, 0.0, 0.0, 0.0, 0.0, 0.0, 0.0, 0.0, 0.0, 0.9375, 0.0625, 0.9375, 0.0625, 1.0, 0.0, 1.0, 0.0, 0.875, 0.0625, 0.875, 0.0625, 0.9375, 0.0, 0.9375, 0.0625, 0.875, 0.125, 0.875, 0.125, 0.9375, 0.0625, 0.9375, 0.875, 0.9375, 0.9375, 0.9375, 0.9375, 1.0, 0.875, 1.0, 0.875, 0.875, 0.9375, 0.875, 0.9375, 0.9375, 0.875, 0.9375, 0.9375, 0.875, 1.0, 0.875, 1.0, 0.9375, 0.9375, 0.9375, 0.1875, 0.9375, 0.25, 0.9375, 0.25, 1.0, 0.1875, 1.0, 0.4375, 0.9375, 0.5, 0.9375, 0.5, 1.0, 0.4375, 1.0, 0.6875, 0.9375, 0.75, 0.9375, 0.75, 1.0, 0.6875, 1.0, 0.8125, 0.9375, 0.875, 0.9375, 0.875, 1.0, 0.8125, 1.0, 0.0625, 0.0625, 0.125, 0.0625, 0.125, 0.125, 0.0625, 0.125, 0.0625, 0.3125, 0.125, 0.3125, 0.125, 0.375, 0.0625, 0.375, 0.0625, 0.4375, 0.125, 0.4375, 0.125, 0.5, 0.0625, 0.5, 0.0625, 0.6875, 0.125, 0.6875, 0.125, 0.75, 0.0625, 0.75, 0.1875, 0.0625, 0.25, 0.0625, 0.25, 0.125, 0.1875, 0.125, 0.1875, 0.3125, 0.25, 0.3125, 0.25, 0.375, 0.1875, 0.375, 0.1875, 0.6875, 0.25, 0.6875, 0.25, 0.75, 0.1875, 0.75, 0.1875, 0.8125, 0.25, 0.8125, 0.25, 0.875, 0.1875, 0.875, 0.3125, 0.0625, 0.375, 0.0625, 0.375, 0.125, 0.3125, 0.125, 0.3125, 0.3125, 0.375, 0.3125, 0.375, 0.375, 0.3125, 0.375, 0.4375, 0.6875, 0.5, 0.6875, 0.5, 0.75, 0.4375, 0.75, 0.4375, 0.8125, 0.5, 0.8125, 0.5, 0.875, 0.4375, 0.875, 0.5625, 0.1875, 0.625, 0.1875, 0.625, 0.25, 0.5625, 0.25, 0.5625, 0.3125, 0.625, 0.3125, 0.625, 0.375, 0.5625, 0.375, 0.5625, 0.4375, 0.625, 0.4375, 0.625, 0.5, 0.5625, 0.5, 0.5625, 0.6875, 0.625, 0.6875, 0.625, 0.75, 0.5625, 0.75, 0.6875, 0.4375, 0.75, 0.4375, 0.75, 0.5, 0.6875, 0.5, 0.8125, 0.0625, 0.875, 0.0625, 0.875, 0.125, 0.8125, 0.125, 0.8125, 0.1875, 0.875, 0.1875, 0.875, 0.25, 0.8125, 0.25, 0.8125, 0.4375, 0.875, 0.4375, 0.875, 0.5, 0.8125, 0.5, 0.8125, 0.6875, 0.875, 0.6875, 0.875, 0.75, 0.8125, 0.75, 0.9375, 0.0625, 1.0, 0.0625, 1.0, 0.125, 0.9375, 0.125, 0.9375, 0.1875, 1.0, 0.1875, 1.0, 0.25, 0.9375, 0.25, 0.9375, 0.4375, 1.0, 0.4375, 1.0, 0.5, 0.9375, 0.5, 0.9375, 0.6875, 1.0, 0.6875, 1.0, 0.75, 0.9375, 0.75, 0.875, 0.6875, 0.9375, 0.6875, 0.9375, 0.75, 0.875, 0.75, 0.875, 0.625, 0.9375, 0.625, 0.9375, 0.6875, 0.875, 0.6875, 0.9375, 0.625, 1.0, 0.625, 1.0, 0.6875, 0.9375, 0.6875, 0.875, 0.4375, 0.9375, 0.4375, 0.9375, 0.5, 0.875, 0.5, 0.875, 0.375, 0.9375, 0.375, 0.9375, 0.4375, 0.875, 0.4375, 0.9375, 0.375, 1.0, 0.375, 1.0, 0.4375, 0.9375, 0.4375, 0.875, 0.1875, 0.9375, 0.1875, 0.9375, 0.25, 0.875, 0.25, 0.875, 0.125, 0.9375, 0.125, 0.9375, 0.1875, 0.875, 0.1875, 0.9375, 0.125, 1.0, 0.125, 1.0, 0.1875, 0.9375, 0.1875, 0.875, 0.0625, 0.9375, 0.0625, 0.9375, 0.125, 0.875, 0.125, 0.875, 0.0, 0.9375, 0.0, 0.9375, 0.0625, 0.875, 0.0625, 0.9375, 0.0, 1.0, 0.0, 1.0, 0.0625, 0.9375, 0.0625, 0.8125, 0.625, 0.875, 0.625, 0.875, 0.6875, 0.8125, 0.6875, 0.75, 0.4375, 0.8125, 0.4375, 0.8125, 0.5, 0.75, 0.5, 0.75, 0.375, 0.8125, 0.375, 0.8125, 0.4375, 0.75, 0.4375, 0.8125, 0.375, 0.875, 0.375, 0.875, 0.4375, 0.8125, 0.4375, 0.75, 0.1875, 0.8125, 0.1875, 0.8125, 0.25, 0.75, 0.25, 0.75, 0.125, 0.8125, 0.125, 0.8125, 0.1875, 0.75, 0.1875, 0.8125, 0.125, 0.875, 0.125, 0.875, 0.1875, 0.8125, 0.1875, 0.75, 0.0625, 0.8125, 0.0625, 0.8125, 0.125, 0.75, 0.125, 0.75, 0.0, 0.8125, 0.0, 0.8125, 0.0625, 0.75, 0.0625, 0.8125, 0.0, 0.875, 0.0, 0.875, 0.0625, 0.8125, 0.0625, 0.625, 0.6875, 0.6875, 0.6875, 0.6875, 0.75, 0.625, 0.75, 0.625, 0.625, 0.6875, 0.625, 0.6875, 0.6875, 0.625, 0.6875, 0.625, 0.4375, 0.6875, 0.4375, 0.6875, 0.5, 0.625, 0.5, 0.625, 0.375, 0.6875, 0.375, 0.6875, 0.4375, 0.625, 0.4375, 0.6875, 0.375, 0.75, 0.375, 0.75, 0.4375, 0.6875, 0.4375, 0.5, 0.6875, 0.5625, 0.6875, 0.5625, 0.75, 0.5, 0.75, 0.5, 0.625, 0.5625, 0.625, 0.5625, 0.6875, 0.5, 0.6875, 0.5625, 0.625, 0.625, 0.625, 0.625, 0.6875, 0.5625, 0.6875, 0.5, 0.4375, 0.5625, 0.4375, 0.5625, 0.5, 0.5, 0.5, 0.5, 0.375, 0.5625, 0.375, 0.5625, 0.4375, 0.5, 0.4375, 0.5625, 0.375, 0.625, 0.375, 0.625, 0.4375, 0.5625, 0.4375, 0.5, 0.3125, 0.5625, 0.3125, 0.5625, 0.375, 0.5, 0.375, 0.5, 0.25, 0.5625, 0.25, 0.5625, 0.3125, 0.5, 0.3125, 0.5625, 0.25, 0.625, 0.25, 0.625, 0.3125, 0.5625, 0.3125, 0.5, 0.1875, 0.5625, 0.1875, 0.5625, 0.25, 0.5, 0.25, 0.5, 0.125, 0.5625, 0.125, 0.5625, 0.1875, 0.5, 0.1875, 0.5625, 0.125, 0.625, 0.125, 0.625, 0.1875, 0.5625, 0.1875, 0.375, 0.8125, 0.4375, 0.8125, 0.4375, 0.875, 0.375, 0.875, 0.375, 0.75, 0.4375, 0.75, 0.4375, 0.8125, 0.375, 0.8125, 0.4375, 0.75, 0.5, 0.75, 0.5, 0.8125, 0.4375, 0.8125, 0.375, 0.6875, 0.4375, 0.6875, 0.4375, 0.75, 0.375, 0.75, 0.375, 0.625, 0.4375, 0.625, 0.4375, 0.6875, 0.375, 0.6875, 0.4375, 0.625, 0.5, 0.625, 0.5, 0.6875, 0.4375, 0.6875, 0.25, 0.3125, 0.3125, 0.3125, 0.3125, 0.375, 0.25, 0.375, 0.25, 0.25, 0.3125, 0.25, 0.3125, 0.3125, 0.25, 0.3125, 0.3125, 0.25, 0.375, 0.25, 0.375, 0.3125, 0.3125, 0.3125, 0.25, 0.0625, 0.3125, 0.0625, 0.3125, 0.125, 0.25, 0.125, 0.25, 0.0, 0.3125, 0.0, 0.3125, 0.0625, 0.25, 0.0625, 0.3125, 0.0, 0.375, 0.0, 0.375, 0.0625, 0.3125, 0.0625, 0.125, 0.8125, 0.1875, 0.8125, 0.1875, 0.875, 0.125, 0.875, 0.125, 0.75, 0.1875, 0.75, 0.1875, 0.8125, 0.125, 0.8125, 0.1875, 0.75, 0.25, 0.75, 0.25, 0.8125, 0.1875, 0.8125, 0.125, 0.6875, 0.1875, 0.6875, 0.1875, 0.75, 0.125, 0.75, 0.125, 0.625, 0.1875, 0.625, 0.1875, 0.6875, 0.125, 0.6875, 0.1875, 0.625, 0.25, 0.625, 0.25, 0.6875, 0.1875, 0.6875, 0.125, 0.3125, 0.1875, 0.3125, 0.1875, 0.375, 0.125, 0.375, 0.125, 0.25, 0.1875, 0.25, 0.1875, 0.3125, 0.125, 0.3125, 0.1875, 0.25, 0.25, 0.25, 0.25, 0.3125, 0.1875, 0.3125, 0.125, 0.0625, 0.1875, 0.0625, 0.1875, 0.125, 0.125, 0.125, 0.125, 0.0, 0.1875, 0.0, 0.1875, 0.0625, 0.125, 0.0625, 0.1875, 0.0, 0.25, 0.0, 0.25, 0.0625, 0.1875, 0.0625, 0.0, 0.6875, 0.0625, 0.6875, 0.0625, 0.75, 0.0, 0.75, 0.0, 0.625, 0.0625, 0.625, 0.0625, 0.6875, 0.0, 0.6875, 0.0625, 0.625, 0.125, 0.625, 0.125, 0.6875, 0.0625, 0.6875, 0.0, 0.4375, 0.0625, 0.4375, 0.0625, 0.5, 0.0, 0.5, 0.0, 0.375, 0.0625, 0.375, 0.0625, 0.4375, 0.0, 0.4375, 0.0625, 0.375, 0.125, 0.375, 0.125, 0.4375, 0.0625, 0.4375, 0.0, 0.3125, 0.0625, 0.3125, 0.0625, 0.375, 0.0, 0.375, 0.0, 0.25, 0.0625, 0.25, 0.0625, 0.3125, 0.0, 0.3125, 0.0625, 0.25, 0.125, 0.25, 0.125, 0.3125, 0.0625, 0.3125, 0.0, 0.0625, 0.0625, 0.0625, 0.0625, 0.125, 0.0, 0.125, 0.0, 0.0, 0.0625, 0.0, 0.0625, 0.0625, 0.0, 0.0625, 0.0625, 0.0, 0.125, 0.0, 0.125, 0.0625, 0.0625, 0.0625, 0.75, 0.9375, 0.8125, 0.9375, 0.8125, 1.0, 0.75, 1.0, 0.75, 0.875, 0.8125, 0.875, 0.8125, 0.9375, 0.75, 0.9375, 0.8125, 0.875, 0.875, 0.875, 0.875, 0.9375, 0.8125, 0.9375, 0.625, 0.9375, 0.6875, 0.9375, 0.6875, 1.0, 0.625, 1.0, 0.625, 0.875, 0.6875, 0.875, 0.6875, 0.9375, 0.625, 0.9375, 0.6875, 0.875, 0.75, 0.875, 0.75, 0.9375, 0.6875, 0.9375, 0.375, 0.9375, 0.4375, 0.9375, 0.4375, 1.0, 0.375, 1.0, 0.375, 0.875, 0.4375, 0.875, 0.4375, 0.9375, 0.375, 0.9375, 0.4375, 0.875, 0.5, 0.875, 0.5, 0.9375, 0.4375, 0.9375, 0.125, 0.9375, 0.1875, 0.9375, 0.1875, 1.0, 0.125, 1.0, 0.125, 0.875, 0.1875, 0.875, 0.1875, 0.9375, 0.125, 0.9375, 0.1875, 0.875, 0.25, 0.875, 0.25, 0.9375, 0.1875, 0.9375, 0.875, 0.75, 0.8125, 0.75, 0.8125, 0.75, 0.875, 0.75, 0.625, 0.375, 0.6875, 0.375, 0.6875, 0.375, 0.625, 0.375, 0.75, 0.25, 0.75, 0.1875, 0.75, 0.1875, 0.75, 0.25, 0.8125, 0.875, 0.875, 0.875, 0.875, 0.875, 0.8125, 0.875, 0.0, 0.0, 0.0, 0.0, 0.0, 0.0, 0.0, 0.0, 0.6875, 0.5, 0.625, 0.5, 0.625, 0.5, 0.6875, 0.5, 0.625, 0.625, 0.6875, 0.625, 0.6875, 0.625, 0.625, 0.625, 1.0, 0.25, 0.9375, 0.25, 0.9375, 0.25, 1.0, 0.25, 0.6875, 0.75, 0.625, 0.75, 0.625, 0.75, 0.6875, 0.75, 0.125, 0.375, 0.125, 0.4375, 0.125, 0.4375, 0.125, 0.375, 0.9375, 0.375, 1.0, 0.375, 1.0, 0.375, 0.9375, 0.375, 0.0, 0.0, 0.0, 0.0, 0.0, 0.0, 0.0, 0.0, 0.625, 0.875, 0.6875, 0.875, 0.6875, 0.875, 0.625, 0.875, 0.125, 0.125, 0.0625, 0.125, 0.0625, 0.125, 0.125, 0.125, 1.0, 0.5, 0.9375, 0.5, 0.9375, 0.5, 1.0, 0.5, 0.0, 0.0, 0.0, 0.0, 0.0, 0.0, 0.0, 0.0, 0.0625, 0.25, 0.125, 0.25, 0.125, 0.25, 0.0625, 0.25, 0.9375, 0.625, 1.0, 0.625, 1.0, 0.625, 0.9375, 0.625, 0.8125, 0.25, 0.75, 0.25, 0.75, 0.25, 0.8125, 0.25, 0.875, 0.9375, 0.875, 1.0, 0.875, 1.0, 0.875, 0.9375, 0.125, 0.8125, 0.125, 0.75, 0.125, 0.75, 0.125, 0.8125, 1.0, 0.75, 0.9375, 0.75, 0.9375, 0.75, 1.0, 0.75, 0.0, 0.0, 0.0, 0.0, 0.0, 0.0, 0.0, 0.0, 0.75, 0.375, 0.8125, 0.375, 0.8125, 0.375, 0.75, 0.375, 0.125, 0.5, 0.0625, 0.5, 0.0625, 0.5, 0.125, 0.5, 0.25, 0.875, 0.25, 0.9375, 0.25, 0.9375, 0.25, 0.875, 0.8125, 0.5, 0.75, 0.5, 0.75, 0.5, 0.8125, 0.5, 0.0625, 0.625, 0.125, 0.625, 0.125, 0.625, 0.0625, 0.625])
me_plane_002.materials.append(mat_material)
me_plane_002.use_remesh_fix_poles = True
me_plane_002.use_remesh_preserve_attributes = False
me_plane_002.use_mirror_vertex_groups = False
me_plane_002.update()

# ---- objects
ob_light = bpy.data.objects.new('Light', light_light)
ob_camera = bpy.data.objects.new('Camera', cam_camera)
ob_plane = bpy.data.objects.new('Plane', me_plane_002)

# ---- transforms, parenting, visibility, modifiers, constraints
ob_light.location = (4.076, 1.005, 5.904)
ob_light.rotation_euler = (0.6503, 0.05522, 1.866)
ob_light.lock_rotations_4d = False
ob_light.empty_display_type = 'ARROWS'
ob_light.color = (0.0, 0.0, 0.0, 0.0)
ob_light.lineart.crease_threshold = 0.0
ob_camera.location = (7.359, -6.926, 4.958)
ob_camera.rotation_euler = (1.109, 0.0, 0.8149)
ob_camera.lock_rotations_4d = False
ob_camera.empty_display_type = 'ARROWS'
ob_camera.color = (0.0, 0.0, 0.0, 0.0)
ob_camera.display_type = 'WIRE'
ob_camera.lineart.crease_threshold = 0.0
ob_plane.location = (0.0, 0.0, 0.0)
ob_plane.scale = (8.0, 8.0, 8.0)
ob_plane.lineart.crease_threshold = 0.0

# ---- collection membership
col_collection.objects.link(ob_light)
col_collection.objects.link(ob_camera)
col_collection.objects.link(ob_plane)

# ---- scene / render settings (as saved in the file)
scene.camera = ob_camera
scene.frame_start = 1; scene.frame_end = 250; scene.frame_set(1)
scene.render.engine = 'BLENDER_EEVEE_NEXT'
scene.cycles.use_denoising = False
scene.cycles.samples = 128
scene.cycles.sampling_pattern = 'TABULATED_SOBOL'
scene.cycles.use_adaptive_sampling = False
scene.cycles.use_light_tree = False
scene.view_settings.view_transform = 'Filmic'
bpy.context.view_layer.update()
